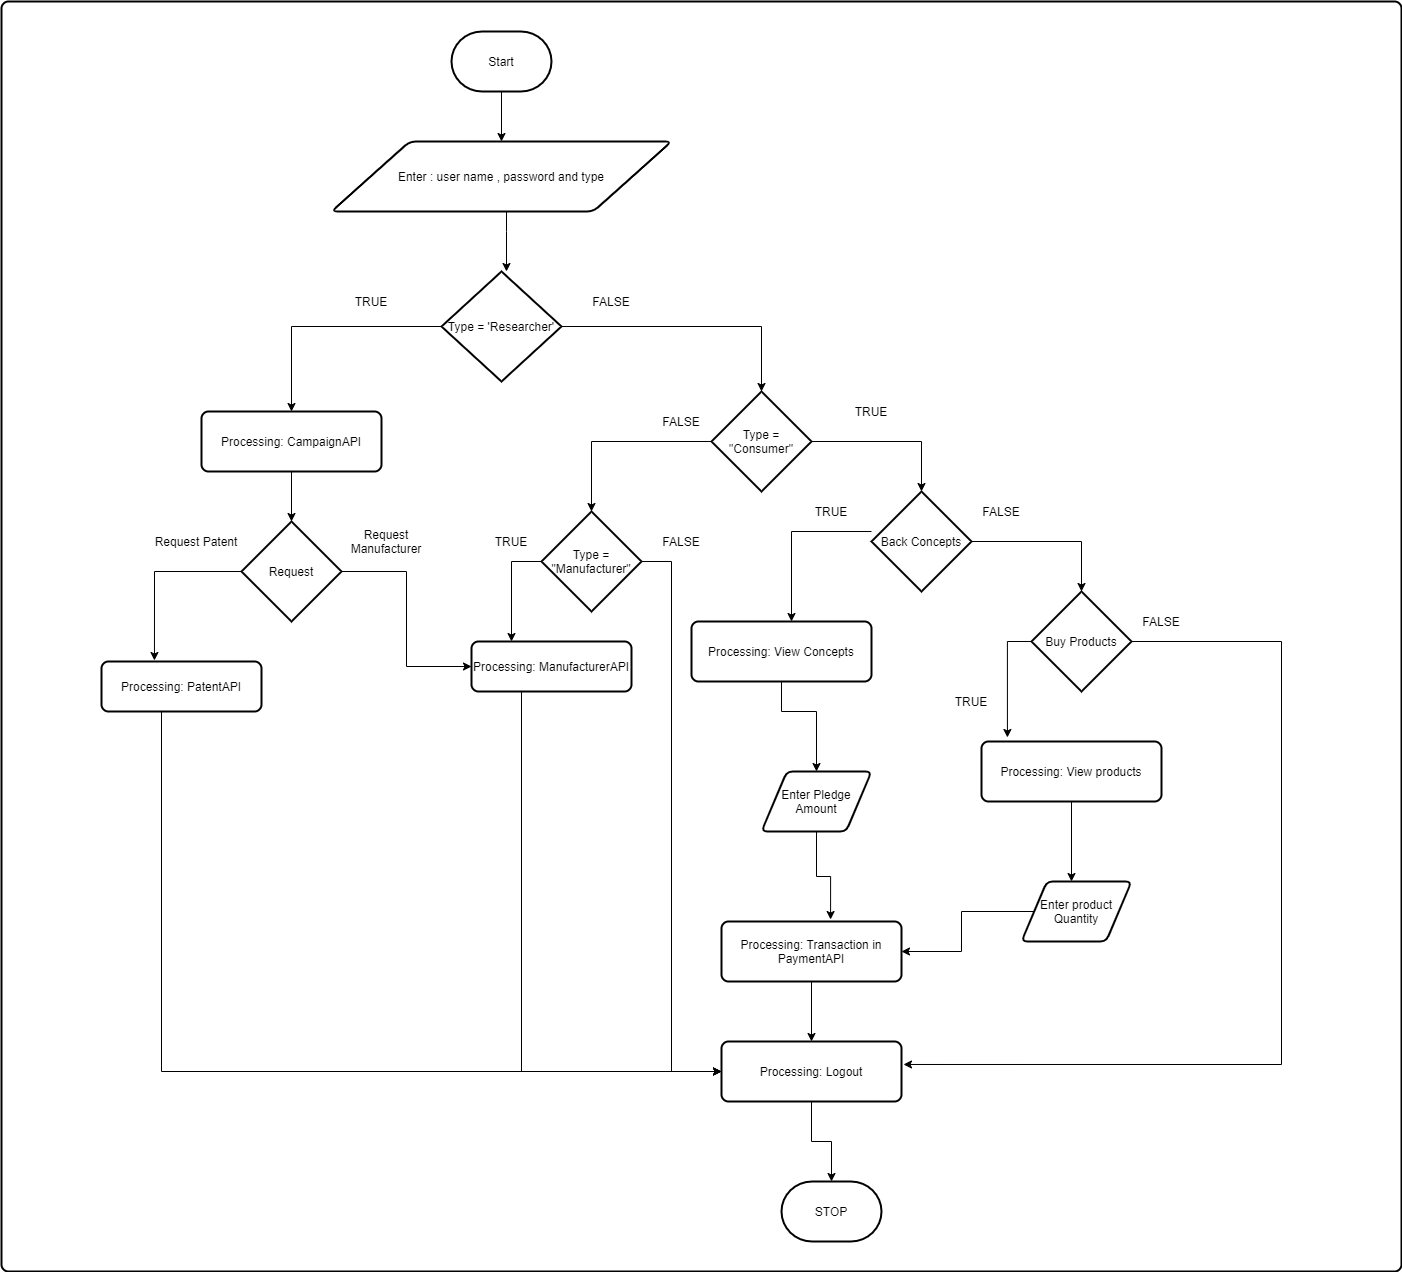

The diagram above was exported from draw.io. Its source (the exported page's mxGraphModel, read from the mxfile embedded in the PNG):
<mxGraphModel dx="1656" dy="550" grid="1" gridSize="10" guides="1" tooltips="1" connect="1" arrows="1" fold="1" page="1" pageScale="1" pageWidth="850" pageHeight="1100" math="0" shadow="0">
  <root>
    <mxCell id="0" />
    <mxCell id="1" parent="0" />
    <mxCell id="oKP0k6DiMymufKWLSEtU-113" value="" style="rounded=1;whiteSpace=wrap;html=1;absoluteArcSize=1;arcSize=14;strokeWidth=2;" parent="1" vertex="1">
      <mxGeometry x="-140" y="10" width="1400" height="1270" as="geometry" />
    </mxCell>
    <mxCell id="oKP0k6DiMymufKWLSEtU-4" value="" style="edgeStyle=orthogonalEdgeStyle;rounded=0;orthogonalLoop=1;jettySize=auto;html=1;" parent="1" source="oKP0k6DiMymufKWLSEtU-2" target="oKP0k6DiMymufKWLSEtU-3" edge="1">
      <mxGeometry relative="1" as="geometry" />
    </mxCell>
    <mxCell id="oKP0k6DiMymufKWLSEtU-2" value="Start" style="strokeWidth=2;html=1;shape=mxgraph.flowchart.terminator;whiteSpace=wrap;" parent="1" vertex="1">
      <mxGeometry x="310" y="40" width="100" height="60" as="geometry" />
    </mxCell>
    <mxCell id="oKP0k6DiMymufKWLSEtU-6" value="" style="edgeStyle=orthogonalEdgeStyle;rounded=0;orthogonalLoop=1;jettySize=auto;html=1;" parent="1" source="oKP0k6DiMymufKWLSEtU-3" target="oKP0k6DiMymufKWLSEtU-5" edge="1">
      <mxGeometry relative="1" as="geometry">
        <Array as="points">
          <mxPoint x="365" y="240" />
          <mxPoint x="365" y="240" />
        </Array>
      </mxGeometry>
    </mxCell>
    <mxCell id="oKP0k6DiMymufKWLSEtU-3" value="Enter : user name , password and type" style="shape=parallelogram;html=1;strokeWidth=2;perimeter=parallelogramPerimeter;whiteSpace=wrap;rounded=1;arcSize=12;size=0.23;" parent="1" vertex="1">
      <mxGeometry x="190" y="150" width="340" height="70" as="geometry" />
    </mxCell>
    <mxCell id="oKP0k6DiMymufKWLSEtU-11" value="" style="edgeStyle=orthogonalEdgeStyle;rounded=0;orthogonalLoop=1;jettySize=auto;html=1;entryX=0.5;entryY=0;entryDx=0;entryDy=0;entryPerimeter=0;" parent="1" source="oKP0k6DiMymufKWLSEtU-5" target="oKP0k6DiMymufKWLSEtU-7" edge="1">
      <mxGeometry relative="1" as="geometry">
        <mxPoint x="520" y="335" as="targetPoint" />
      </mxGeometry>
    </mxCell>
    <mxCell id="oKP0k6DiMymufKWLSEtU-15" value="" style="edgeStyle=orthogonalEdgeStyle;rounded=0;orthogonalLoop=1;jettySize=auto;html=1;entryX=0.5;entryY=0;entryDx=0;entryDy=0;" parent="1" source="oKP0k6DiMymufKWLSEtU-5" target="oKP0k6DiMymufKWLSEtU-13" edge="1">
      <mxGeometry relative="1" as="geometry">
        <mxPoint x="200" y="335" as="targetPoint" />
      </mxGeometry>
    </mxCell>
    <mxCell id="oKP0k6DiMymufKWLSEtU-5" value="Type = 'Researcher'" style="strokeWidth=2;html=1;shape=mxgraph.flowchart.decision;whiteSpace=wrap;" parent="1" vertex="1">
      <mxGeometry x="300" y="280" width="120" height="110" as="geometry" />
    </mxCell>
    <mxCell id="oKP0k6DiMymufKWLSEtU-19" value="" style="edgeStyle=orthogonalEdgeStyle;rounded=0;orthogonalLoop=1;jettySize=auto;html=1;entryX=0.5;entryY=0;entryDx=0;entryDy=0;entryPerimeter=0;" parent="1" source="oKP0k6DiMymufKWLSEtU-7" target="oKP0k6DiMymufKWLSEtU-20" edge="1">
      <mxGeometry relative="1" as="geometry">
        <mxPoint x="400" y="440" as="targetPoint" />
      </mxGeometry>
    </mxCell>
    <mxCell id="oKP0k6DiMymufKWLSEtU-51" value="" style="edgeStyle=orthogonalEdgeStyle;rounded=0;orthogonalLoop=1;jettySize=auto;html=1;entryX=0.5;entryY=0;entryDx=0;entryDy=0;entryPerimeter=0;" parent="1" source="oKP0k6DiMymufKWLSEtU-7" target="oKP0k6DiMymufKWLSEtU-59" edge="1">
      <mxGeometry relative="1" as="geometry">
        <mxPoint x="780" y="490" as="targetPoint" />
      </mxGeometry>
    </mxCell>
    <mxCell id="oKP0k6DiMymufKWLSEtU-7" value="Type = &quot;Consumer&quot;" style="strokeWidth=2;html=1;shape=mxgraph.flowchart.decision;whiteSpace=wrap;" parent="1" vertex="1">
      <mxGeometry x="570" y="400" width="100" height="100" as="geometry" />
    </mxCell>
    <mxCell id="oKP0k6DiMymufKWLSEtU-12" value="FALSE" style="text;html=1;strokeColor=none;fillColor=none;align=center;verticalAlign=middle;whiteSpace=wrap;rounded=0;" parent="1" vertex="1">
      <mxGeometry x="450" y="300" width="40" height="20" as="geometry" />
    </mxCell>
    <mxCell id="oKP0k6DiMymufKWLSEtU-95" value="" style="edgeStyle=orthogonalEdgeStyle;rounded=0;orthogonalLoop=1;jettySize=auto;html=1;" parent="1" source="oKP0k6DiMymufKWLSEtU-13" target="oKP0k6DiMymufKWLSEtU-90" edge="1">
      <mxGeometry relative="1" as="geometry" />
    </mxCell>
    <mxCell id="oKP0k6DiMymufKWLSEtU-13" value="Processing: CampaignAPI" style="rounded=1;whiteSpace=wrap;html=1;absoluteArcSize=1;arcSize=14;strokeWidth=2;" parent="1" vertex="1">
      <mxGeometry x="60" y="420" width="180" height="60" as="geometry" />
    </mxCell>
    <mxCell id="oKP0k6DiMymufKWLSEtU-16" value="TRUE" style="text;html=1;strokeColor=none;fillColor=none;align=center;verticalAlign=middle;whiteSpace=wrap;rounded=0;" parent="1" vertex="1">
      <mxGeometry x="210" y="300" width="40" height="20" as="geometry" />
    </mxCell>
    <mxCell id="oKP0k6DiMymufKWLSEtU-75" value="" style="edgeStyle=orthogonalEdgeStyle;rounded=0;orthogonalLoop=1;jettySize=auto;html=1;entryX=0;entryY=0.5;entryDx=0;entryDy=0;" parent="1" source="oKP0k6DiMymufKWLSEtU-20" target="oKP0k6DiMymufKWLSEtU-105" edge="1">
      <mxGeometry relative="1" as="geometry">
        <mxPoint x="500" y="820" as="targetPoint" />
        <Array as="points">
          <mxPoint x="530" y="570" />
          <mxPoint x="530" y="1080" />
        </Array>
      </mxGeometry>
    </mxCell>
    <mxCell id="oKP0k6DiMymufKWLSEtU-94" value="" style="edgeStyle=orthogonalEdgeStyle;rounded=0;orthogonalLoop=1;jettySize=auto;html=1;entryX=0.25;entryY=0;entryDx=0;entryDy=0;" parent="1" source="oKP0k6DiMymufKWLSEtU-20" target="oKP0k6DiMymufKWLSEtU-73" edge="1">
      <mxGeometry relative="1" as="geometry">
        <mxPoint x="310" y="570" as="targetPoint" />
        <Array as="points">
          <mxPoint x="370" y="570" />
        </Array>
      </mxGeometry>
    </mxCell>
    <mxCell id="oKP0k6DiMymufKWLSEtU-20" value="Type = &quot;Manufacturer&quot;" style="strokeWidth=2;html=1;shape=mxgraph.flowchart.decision;whiteSpace=wrap;" parent="1" vertex="1">
      <mxGeometry x="400" y="520" width="100" height="100" as="geometry" />
    </mxCell>
    <mxCell id="oKP0k6DiMymufKWLSEtU-21" value="TRUE" style="text;html=1;strokeColor=none;fillColor=none;align=center;verticalAlign=middle;whiteSpace=wrap;rounded=0;" parent="1" vertex="1">
      <mxGeometry x="710" y="410" width="40" height="20" as="geometry" />
    </mxCell>
    <mxCell id="oKP0k6DiMymufKWLSEtU-29" value="TRUE" style="text;html=1;strokeColor=none;fillColor=none;align=center;verticalAlign=middle;whiteSpace=wrap;rounded=0;" parent="1" vertex="1">
      <mxGeometry x="350" y="540" width="40" height="20" as="geometry" />
    </mxCell>
    <mxCell id="oKP0k6DiMymufKWLSEtU-32" value="FALSE" style="text;html=1;strokeColor=none;fillColor=none;align=center;verticalAlign=middle;whiteSpace=wrap;rounded=0;" parent="1" vertex="1">
      <mxGeometry x="520" y="540" width="40" height="20" as="geometry" />
    </mxCell>
    <mxCell id="oKP0k6DiMymufKWLSEtU-52" value="FALSE" style="text;html=1;strokeColor=none;fillColor=none;align=center;verticalAlign=middle;whiteSpace=wrap;rounded=0;" parent="1" vertex="1">
      <mxGeometry x="520" y="420" width="40" height="20" as="geometry" />
    </mxCell>
    <mxCell id="oKP0k6DiMymufKWLSEtU-58" value="" style="edgeStyle=orthogonalEdgeStyle;rounded=0;orthogonalLoop=1;jettySize=auto;html=1;" parent="1" source="oKP0k6DiMymufKWLSEtU-59" target="oKP0k6DiMymufKWLSEtU-69" edge="1">
      <mxGeometry relative="1" as="geometry">
        <mxPoint x="1085" y="540" as="targetPoint" />
        <Array as="points">
          <mxPoint x="650" y="540" />
        </Array>
      </mxGeometry>
    </mxCell>
    <mxCell id="oKP0k6DiMymufKWLSEtU-77" value="" style="edgeStyle=orthogonalEdgeStyle;rounded=0;orthogonalLoop=1;jettySize=auto;html=1;entryX=0.5;entryY=0;entryDx=0;entryDy=0;entryPerimeter=0;" parent="1" source="oKP0k6DiMymufKWLSEtU-59" target="oKP0k6DiMymufKWLSEtU-78" edge="1">
      <mxGeometry relative="1" as="geometry">
        <mxPoint x="920" y="550" as="targetPoint" />
      </mxGeometry>
    </mxCell>
    <mxCell id="oKP0k6DiMymufKWLSEtU-59" value="Back Concepts" style="strokeWidth=2;html=1;shape=mxgraph.flowchart.decision;whiteSpace=wrap;" parent="1" vertex="1">
      <mxGeometry x="730" y="500" width="100" height="100" as="geometry" />
    </mxCell>
    <mxCell id="oKP0k6DiMymufKWLSEtU-61" value="" style="edgeStyle=orthogonalEdgeStyle;rounded=0;orthogonalLoop=1;jettySize=auto;html=1;entryX=0.606;entryY=-0.033;entryDx=0;entryDy=0;entryPerimeter=0;" parent="1" source="oKP0k6DiMymufKWLSEtU-62" target="oKP0k6DiMymufKWLSEtU-79" edge="1">
      <mxGeometry relative="1" as="geometry">
        <mxPoint x="620" y="890" as="targetPoint" />
      </mxGeometry>
    </mxCell>
    <mxCell id="oKP0k6DiMymufKWLSEtU-62" value="Enter Pledge Amount" style="shape=parallelogram;html=1;strokeWidth=2;perimeter=parallelogramPerimeter;whiteSpace=wrap;rounded=1;arcSize=12;size=0.23;" parent="1" vertex="1">
      <mxGeometry x="620" y="780" width="110" height="60" as="geometry" />
    </mxCell>
    <mxCell id="oKP0k6DiMymufKWLSEtU-63" value="TRUE" style="text;html=1;strokeColor=none;fillColor=none;align=center;verticalAlign=middle;whiteSpace=wrap;rounded=0;" parent="1" vertex="1">
      <mxGeometry x="670" y="510" width="40" height="20" as="geometry" />
    </mxCell>
    <mxCell id="oKP0k6DiMymufKWLSEtU-64" value="FALSE" style="text;html=1;strokeColor=none;fillColor=none;align=center;verticalAlign=middle;whiteSpace=wrap;rounded=0;" parent="1" vertex="1">
      <mxGeometry x="840" y="510" width="40" height="20" as="geometry" />
    </mxCell>
    <mxCell id="oKP0k6DiMymufKWLSEtU-89" value="" style="edgeStyle=orthogonalEdgeStyle;rounded=0;orthogonalLoop=1;jettySize=auto;html=1;" parent="1" source="oKP0k6DiMymufKWLSEtU-66" target="oKP0k6DiMymufKWLSEtU-79" edge="1">
      <mxGeometry relative="1" as="geometry">
        <mxPoint x="805" y="920" as="targetPoint" />
      </mxGeometry>
    </mxCell>
    <mxCell id="oKP0k6DiMymufKWLSEtU-66" value="Enter product Quantity" style="shape=parallelogram;html=1;strokeWidth=2;perimeter=parallelogramPerimeter;whiteSpace=wrap;rounded=1;arcSize=12;size=0.23;" parent="1" vertex="1">
      <mxGeometry x="880" y="890" width="110" height="60" as="geometry" />
    </mxCell>
    <mxCell id="oKP0k6DiMymufKWLSEtU-67" value="TRUE" style="text;html=1;strokeColor=none;fillColor=none;align=center;verticalAlign=middle;whiteSpace=wrap;rounded=0;" parent="1" vertex="1">
      <mxGeometry x="810" y="700" width="40" height="20" as="geometry" />
    </mxCell>
    <mxCell id="oKP0k6DiMymufKWLSEtU-68" value="" style="edgeStyle=orthogonalEdgeStyle;rounded=0;orthogonalLoop=1;jettySize=auto;html=1;" parent="1" source="oKP0k6DiMymufKWLSEtU-69" target="oKP0k6DiMymufKWLSEtU-62" edge="1">
      <mxGeometry relative="1" as="geometry">
        <Array as="points">
          <mxPoint x="640" y="720" />
          <mxPoint x="675" y="720" />
        </Array>
      </mxGeometry>
    </mxCell>
    <mxCell id="oKP0k6DiMymufKWLSEtU-69" value="Processing: View Concepts" style="rounded=1;whiteSpace=wrap;html=1;absoluteArcSize=1;arcSize=14;strokeWidth=2;" parent="1" vertex="1">
      <mxGeometry x="550" y="630" width="180" height="60" as="geometry" />
    </mxCell>
    <mxCell id="oKP0k6DiMymufKWLSEtU-111" value="" style="edgeStyle=orthogonalEdgeStyle;rounded=0;orthogonalLoop=1;jettySize=auto;html=1;entryX=0;entryY=0.5;entryDx=0;entryDy=0;" parent="1" source="oKP0k6DiMymufKWLSEtU-73" target="oKP0k6DiMymufKWLSEtU-105" edge="1">
      <mxGeometry relative="1" as="geometry">
        <mxPoint x="410" y="1080" as="targetPoint" />
        <Array as="points">
          <mxPoint x="380" y="1080" />
        </Array>
      </mxGeometry>
    </mxCell>
    <mxCell id="oKP0k6DiMymufKWLSEtU-73" value="Processing: ManufacturerAPI" style="rounded=1;whiteSpace=wrap;html=1;absoluteArcSize=1;arcSize=14;strokeWidth=2;" parent="1" vertex="1">
      <mxGeometry x="330" y="650" width="160" height="50" as="geometry" />
    </mxCell>
    <mxCell id="oKP0k6DiMymufKWLSEtU-82" value="" style="edgeStyle=orthogonalEdgeStyle;rounded=0;orthogonalLoop=1;jettySize=auto;html=1;entryX=0.144;entryY=-0.067;entryDx=0;entryDy=0;entryPerimeter=0;exitX=0;exitY=0.5;exitDx=0;exitDy=0;exitPerimeter=0;" parent="1" source="oKP0k6DiMymufKWLSEtU-78" target="oKP0k6DiMymufKWLSEtU-80" edge="1">
      <mxGeometry relative="1" as="geometry">
        <mxPoint x="880" y="650" as="sourcePoint" />
        <mxPoint x="800" y="650" as="targetPoint" />
      </mxGeometry>
    </mxCell>
    <mxCell id="oKP0k6DiMymufKWLSEtU-84" value="" style="edgeStyle=orthogonalEdgeStyle;rounded=0;orthogonalLoop=1;jettySize=auto;html=1;entryX=1.011;entryY=0.383;entryDx=0;entryDy=0;entryPerimeter=0;" parent="1" source="oKP0k6DiMymufKWLSEtU-78" target="oKP0k6DiMymufKWLSEtU-105" edge="1">
      <mxGeometry relative="1" as="geometry">
        <mxPoint x="1080" y="650" as="targetPoint" />
        <Array as="points">
          <mxPoint x="1140" y="650" />
          <mxPoint x="1140" y="1073" />
        </Array>
      </mxGeometry>
    </mxCell>
    <mxCell id="oKP0k6DiMymufKWLSEtU-78" value="Buy Products" style="strokeWidth=2;html=1;shape=mxgraph.flowchart.decision;whiteSpace=wrap;" parent="1" vertex="1">
      <mxGeometry x="890" y="600" width="100" height="100" as="geometry" />
    </mxCell>
    <mxCell id="oKP0k6DiMymufKWLSEtU-112" value="" style="edgeStyle=orthogonalEdgeStyle;rounded=0;orthogonalLoop=1;jettySize=auto;html=1;" parent="1" source="oKP0k6DiMymufKWLSEtU-79" target="oKP0k6DiMymufKWLSEtU-105" edge="1">
      <mxGeometry relative="1" as="geometry" />
    </mxCell>
    <mxCell id="oKP0k6DiMymufKWLSEtU-79" value="Processing: Transaction in PaymentAPI" style="rounded=1;whiteSpace=wrap;html=1;absoluteArcSize=1;arcSize=14;strokeWidth=2;" parent="1" vertex="1">
      <mxGeometry x="580" y="930" width="180" height="60" as="geometry" />
    </mxCell>
    <mxCell id="oKP0k6DiMymufKWLSEtU-87" value="" style="edgeStyle=orthogonalEdgeStyle;rounded=0;orthogonalLoop=1;jettySize=auto;html=1;" parent="1" source="oKP0k6DiMymufKWLSEtU-80" edge="1">
      <mxGeometry relative="1" as="geometry">
        <mxPoint x="930" y="890" as="targetPoint" />
      </mxGeometry>
    </mxCell>
    <mxCell id="oKP0k6DiMymufKWLSEtU-80" value="Processing: View products" style="rounded=1;whiteSpace=wrap;html=1;absoluteArcSize=1;arcSize=14;strokeWidth=2;" parent="1" vertex="1">
      <mxGeometry x="840" y="750" width="180" height="60" as="geometry" />
    </mxCell>
    <mxCell id="oKP0k6DiMymufKWLSEtU-85" value="FALSE" style="text;html=1;strokeColor=none;fillColor=none;align=center;verticalAlign=middle;whiteSpace=wrap;rounded=0;" parent="1" vertex="1">
      <mxGeometry x="1000" y="620" width="40" height="20" as="geometry" />
    </mxCell>
    <mxCell id="oKP0k6DiMymufKWLSEtU-97" value="" style="edgeStyle=orthogonalEdgeStyle;rounded=0;orthogonalLoop=1;jettySize=auto;html=1;entryX=0.331;entryY=-0.02;entryDx=0;entryDy=0;entryPerimeter=0;" parent="1" source="oKP0k6DiMymufKWLSEtU-90" target="oKP0k6DiMymufKWLSEtU-100" edge="1">
      <mxGeometry relative="1" as="geometry">
        <mxPoint x="10" y="580" as="targetPoint" />
        <Array as="points">
          <mxPoint x="13" y="580" />
        </Array>
      </mxGeometry>
    </mxCell>
    <mxCell id="oKP0k6DiMymufKWLSEtU-104" value="" style="edgeStyle=orthogonalEdgeStyle;rounded=0;orthogonalLoop=1;jettySize=auto;html=1;entryX=0;entryY=0.5;entryDx=0;entryDy=0;" parent="1" source="oKP0k6DiMymufKWLSEtU-90" target="oKP0k6DiMymufKWLSEtU-73" edge="1">
      <mxGeometry relative="1" as="geometry">
        <mxPoint x="270" y="580" as="targetPoint" />
      </mxGeometry>
    </mxCell>
    <mxCell id="oKP0k6DiMymufKWLSEtU-90" value="Request" style="strokeWidth=2;html=1;shape=mxgraph.flowchart.decision;whiteSpace=wrap;" parent="1" vertex="1">
      <mxGeometry x="100" y="530" width="100" height="100" as="geometry" />
    </mxCell>
    <mxCell id="oKP0k6DiMymufKWLSEtU-98" value="Request Patent" style="text;html=1;strokeColor=none;fillColor=none;align=center;verticalAlign=middle;whiteSpace=wrap;rounded=0;" parent="1" vertex="1">
      <mxGeometry x="10" y="540" width="90" height="20" as="geometry" />
    </mxCell>
    <mxCell id="oKP0k6DiMymufKWLSEtU-109" value="" style="edgeStyle=orthogonalEdgeStyle;rounded=0;orthogonalLoop=1;jettySize=auto;html=1;entryX=0;entryY=0.5;entryDx=0;entryDy=0;" parent="1" source="oKP0k6DiMymufKWLSEtU-100" target="oKP0k6DiMymufKWLSEtU-105" edge="1">
      <mxGeometry relative="1" as="geometry">
        <mxPoint x="40" y="795" as="targetPoint" />
        <Array as="points">
          <mxPoint x="20" y="1080" />
        </Array>
      </mxGeometry>
    </mxCell>
    <mxCell id="oKP0k6DiMymufKWLSEtU-100" value="Processing: PatentAPI" style="rounded=1;whiteSpace=wrap;html=1;absoluteArcSize=1;arcSize=14;strokeWidth=2;" parent="1" vertex="1">
      <mxGeometry x="-40" y="670" width="160" height="50" as="geometry" />
    </mxCell>
    <mxCell id="oKP0k6DiMymufKWLSEtU-101" value="Request Manufacturer" style="text;html=1;strokeColor=none;fillColor=none;align=center;verticalAlign=middle;whiteSpace=wrap;rounded=0;" parent="1" vertex="1">
      <mxGeometry x="200" y="540" width="90" height="20" as="geometry" />
    </mxCell>
    <mxCell id="oKP0k6DiMymufKWLSEtU-107" value="" style="edgeStyle=orthogonalEdgeStyle;rounded=0;orthogonalLoop=1;jettySize=auto;html=1;" parent="1" source="oKP0k6DiMymufKWLSEtU-105" target="oKP0k6DiMymufKWLSEtU-106" edge="1">
      <mxGeometry relative="1" as="geometry" />
    </mxCell>
    <mxCell id="oKP0k6DiMymufKWLSEtU-105" value="Processing: Logout" style="rounded=1;whiteSpace=wrap;html=1;absoluteArcSize=1;arcSize=14;strokeWidth=2;" parent="1" vertex="1">
      <mxGeometry x="580" y="1050" width="180" height="60" as="geometry" />
    </mxCell>
    <mxCell id="oKP0k6DiMymufKWLSEtU-106" value="STOP" style="strokeWidth=2;html=1;shape=mxgraph.flowchart.terminator;whiteSpace=wrap;" parent="1" vertex="1">
      <mxGeometry x="640" y="1190" width="100" height="60" as="geometry" />
    </mxCell>
  </root>
</mxGraphModel>